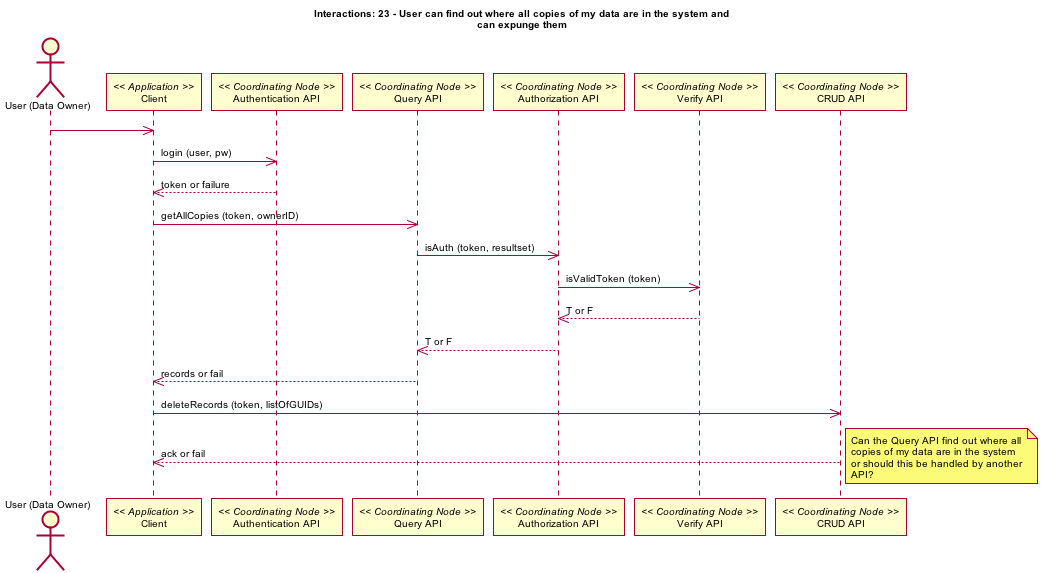

The diagram above was rendered by PlantUML. Its source (embedded in the PNG):
@startuml images/23_interaction.png
skinparam activityFontColor black
skinparam activityFontSize 10
skinparam activityFontName arial
skinparam activityArrowFontColor black
skinparam activityArrowFontSize 10
skinparam activityArrowFontName arial
skinparam classArrowFontColor black
skinparam classArrowFontSize 10
skinparam classArrowFontName arial
skinparam classAttributeFontColor black
skinparam classAttributeFontSize 10
skinparam classAttributeFontName arial
skinparam classFontColor black
skinparam classFontSize 10
skinparam classFontName arial
skinparam componentFontColor black
skinparam componentFontSize 10
skinparam componentFontName arial
skinparam componentArrowFontColor black
skinparam componentArrowFontSize 10
skinparam componentArrowFontName arial
skinparam noteFontColor black
skinparam noteFontSize 10
skinparam noteFontName arial
skinparam packageFontColor black
skinparam packageFontSize 10
skinparam packageFontName arial
skinparam sequenceActorFontColor black
skinparam sequenceActorFontSize 10
skinparam sequenceActorFontName arial
skinparam sequenceArrowFontColor black
skinparam sequenceArrowFontSize 10
skinparam sequenceArrowFontName arial
skinparam sequenceGroupingFontColor black
skinparam sequenceGroupingFontSize 10
skinparam sequenceGroupingFontName arial
skinparam sequenceGroupingHeaderFontColor black
skinparam sequenceGroupingHeaderFontSize 10
skinparam sequenceGroupingHeaderFontName arial
skinparam sequenceParticipantFontColor black
skinparam sequenceParticipantFontSize 10
skinparam sequenceParticipantFontName arial
skinparam sequenceTitleFontColor black
skinparam sequenceTitleFontSize 10
skinparam sequenceTitleFontName arial
skinparam titleFontColor black
skinparam titleFontSize 10
skinparam titleFontName arial
skinparam usecaseFontColor black
skinparam usecaseFontSize 10
skinparam usecaseFontName arial
skinparam usecaseActorFontColor black
skinparam usecaseActorFontSize 10
skinparam usecaseActorFontName arial
skinparam usecaseArrowFontColor black
skinparam usecaseArrowFontSize 10
skinparam usecaseArrowFontName arial
title Interactions: 23 - User can find out where all copies of my data are in the system and\ncan expunge them
actor "User (Data Owner)" as user
participant "Client" as app_client << Application >>
user -> app_client
participant "Authentication API" as c_authenticate << Coordinating Node >>
app_client -> c_authenticate: login (user, pw)
app_client <-- c_authenticate: token or failure
participant "Query API" as c_query << Coordinating Node >>
app_client -> c_query: getAllCopies (token, ownerID)
participant "Authorization API" as c_authorize << Coordinating Node >>
c_query -> c_authorize: isAuth (token, resultset)
participant "Verify API" as c_ver << Coordinating Node >>
c_authorize -> c_ver: isValidToken (token)
c_authorize <-- c_ver: T or F
c_query <-- c_authorize: T or F
app_client <-- c_query: records or fail
participant "CRUD API" as c_crud << Coordinating Node >>
app_client -> c_crud: deleteRecords (token, listOfGUIDs)
app_client <-- c_crud: ack or fail
note right
Can the Query API find out where all
copies of my data are in the system
or should this be handled by another
API?
end note
@enduml